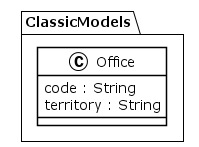

The diagram above was rendered by PlantUML. Its source (embedded in the PNG):
@startuml
!theme plain
package ClassicModels {
class Office {
	 code : String
	 territory : String
}
}
@enduml